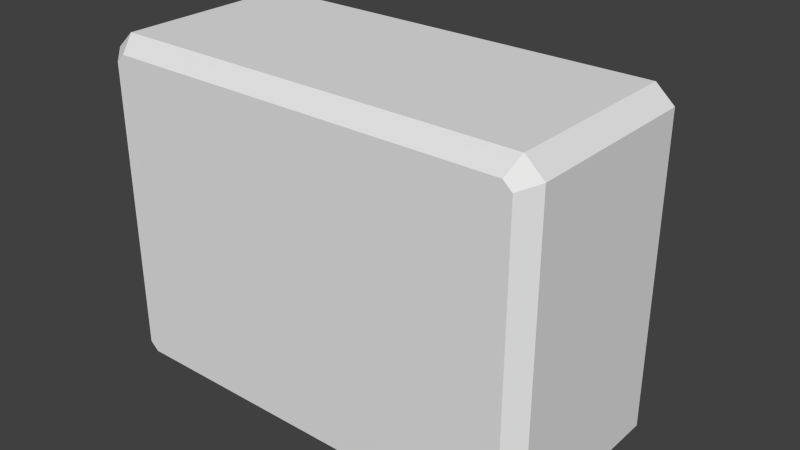 # Source: 1_tv.4.blend  (saved by Blender 2.69.0; exported with 4.5.12 LTS)
import bpy
from mathutils import Matrix  # noqa: F401  (used for matrix-valued properties, if any)

bpy.ops.wm.read_factory_settings(use_empty=True)
scene = bpy.context.scene
scene.name = 'Scene'

# ---- collections
col_collection_1 = bpy.data.collections.new('Collection 1'); scene.collection.children.link(col_collection_1)

# ---- materials (node trees are filled in below, after node groups)
mat_material = bpy.data.materials.new('Material')
mat_material.alpha_threshold = 0.0
mat_material.use_transparent_shadow = False
mat_material.roughness = 0.5
mat_material.line_color = (0.0, 0.0, 0.0, 1.0)

# ---- material node trees

# ---- world
world_world = bpy.data.worlds.new('World'); scene.world = world_world
world_world.color = (0.05088, 0.05088, 0.05088)
world_world.use_sun_shadow = False
world_world.sun_shadow_jitter_overblur = 0.0
world_world.cycles.sampling_method = 'MANUAL'
world_world.cycles.sample_map_resolution = 256

# ---- meshes
me_cube = bpy.data.meshes.new('Cube')
me_cube.from_pydata([(1.082, 0.5137, -0.8832), (-1.082, 0.5137, -0.8832), (1.082, 0.5137, 0.8832), (-1.082, 0.5137, 0.8832), (1.178, 0.5137, -0.7961), (1.178, 0.5137, 0.7961), (-1.178, 0.5137, -0.7961), (-1.178, 0.5137, 0.7961), (0.7801, 0.5137, -0.4426), (-0.7801, 0.5137, -0.4426), (0.8634, 0.5137, 0.547), (0.7815, 0.5137, 0.6436), (-0.8648, 0.5137, 0.5453), (-0.7801, 0.5137, 0.6452), (0.8648, 0.5137, -0.3427), (-0.8648, 0.5137, -0.3427), (0.7801, 0.8986, -0.4426), (-0.7801, 0.8986, -0.4426), (0.8648, 0.8986, -0.3427), (-0.8648, 0.8986, -0.3427), (1.082, -0.4332, -0.8832), (1.051, -0.5137, -0.8027), (-1.082, -0.4332, -0.8832), (-1.051, -0.5137, -0.8027), (1.082, -0.4332, 0.8832), (1.051, -0.5137, 0.8027), (-1.082, -0.4332, 0.8832), (-1.051, -0.5137, 0.8027), (1.097, -0.5137, -0.7606), (1.178, -0.4332, -0.7961), (1.178, -0.4332, 0.7961), (1.097, -0.5137, 0.7606), (-1.178, -0.4332, -0.7961), (-1.097, -0.5137, -0.7606), (-1.097, -0.5137, 0.7606), (-1.178, -0.4332, 0.7961), (0.8772, -0.5137, -0.6894), (-0.8772, -0.5137, -0.6894), (0.8772, -0.5137, 0.6894), (0.9924, -0.5137, 0.5843), (-0.9924, -0.5137, 0.5843), (-0.8772, -0.5137, 0.6894), (0.9924, -0.5137, -0.5843), (-0.9924, -0.5137, -0.5843), (0.8648, 0.8986, 0.1656), (0.8644, 0.7714, 0.5459), (0.7805, 0.7714, 0.6447), (0.7212, 0.8986, 0.2744), (-0.8648, 0.7714, 0.5453), (-0.8648, 0.8986, 0.1656), (-0.7212, 0.8986, 0.2744), (-0.7801, 0.7714, 0.6452)], [], [(39, 38, 41, 40, 43, 37, 36, 42), (35, 26, 3, 7), (2, 3, 26, 24), (4, 5, 30, 29), (0, 20, 22, 1), (32, 35, 7, 6), (5, 2, 24, 30), (12, 13, 51, 48), (9, 8, 0, 1), (10, 11, 2, 5), (13, 12, 7, 3), (11, 13, 3, 2), (8, 14, 4, 0), (14, 10, 5, 4), (15, 9, 1, 6), (12, 15, 6, 7), (10, 14, 18, 44, 45), (9, 15, 19, 17), (13, 11, 46, 51), (14, 8, 16, 18), (15, 12, 48, 49, 19), (18, 16, 17, 19, 49, 50, 47, 44), (8, 9, 17, 16), (22, 32, 6, 1), (21, 23, 22, 20), (30, 24, 25, 31), (34, 27, 26, 35), (24, 26, 27, 25), (28, 21, 20, 29), (31, 28, 29, 30), (32, 22, 23, 33), (35, 32, 33, 34), (0, 4, 29, 20), (36, 37, 23, 21), (38, 39, 31, 25), (40, 41, 27, 34), (41, 38, 25, 27), (42, 36, 21, 28), (39, 42, 28, 31), (37, 43, 33, 23), (43, 40, 34, 33), (44, 47, 46, 45), (48, 51, 50, 49), (47, 50, 51, 46), (11, 10, 45, 46)])
me_cube.materials.append(mat_material)
me_cube.use_remesh_preserve_volume = False
me_cube.use_remesh_preserve_attributes = False
me_cube.use_mirror_vertex_groups = False
me_cube.update()

# ---- objects
ob_cube = bpy.data.objects.new('Cube', me_cube)

# ---- transforms, parenting, visibility, modifiers, constraints
ob_cube.location = (0.0, 0.0, 0.0)
ob_cube.lock_rotations_4d = False
ob_cube.empty_display_type = 'ARROWS'
ob_cube.lineart.crease_threshold = 0.0

# ---- collection membership
col_collection_1.objects.link(ob_cube)

# ---- scene / render settings (as saved in the file)
scene.frame_start = 1; scene.frame_end = 250; scene.frame_set(240)
scene.render.engine = 'BLENDER_EEVEE_NEXT'
scene.render.image_settings.color_mode = 'RGB'
scene.render.image_settings.compression = 90
scene.render.resolution_percentage = 50
scene.render.dither_intensity = 0.0
scene.cycles.use_denoising = False
scene.cycles.samples = 10
scene.cycles.sampling_pattern = 'TABULATED_SOBOL'
scene.cycles.light_sampling_threshold = 0.0
scene.cycles.use_adaptive_sampling = False
scene.cycles.use_light_tree = False
scene.cycles.blur_glossy = 0.0
scene.cycles.volume_bounces = 1
scene.cycles.pixel_filter_type = 'GAUSSIAN'
scene.cycles.sample_clamp_indirect = 0.0
scene.view_settings.view_transform = 'Standard'
bpy.context.view_layer.update()

# ---- added for rendering (the .blend has no active camera and no usable light): camera, sun
cam_auto = bpy.data.cameras.new('AutoCamera')
cam_auto.lens = 50.0
cam_auto.sensor_width = 36.0
cam_auto.clip_end = 1000.0
ob_auto_camera = bpy.data.objects.new('AutoCamera', cam_auto)
scene.collection.objects.link(ob_auto_camera)
ob_auto_camera.location = (3.02124, -3.43302, 2.41699)
ob_auto_camera.rotation_euler = (1.09748, -7.21219e-08, 0.694738)
scene.camera = ob_auto_camera
light_auto_sun = bpy.data.lights.new('AutoSun', 'SUN')
light_auto_sun.energy = 3.0
light_auto_sun.angle = 0.0523599
ob_auto_sun = bpy.data.objects.new('AutoSun', light_auto_sun)
scene.collection.objects.link(ob_auto_sun)
ob_auto_sun.rotation_euler = (0.872665, 0.174533, 0.523599)
bpy.context.view_layer.update()
